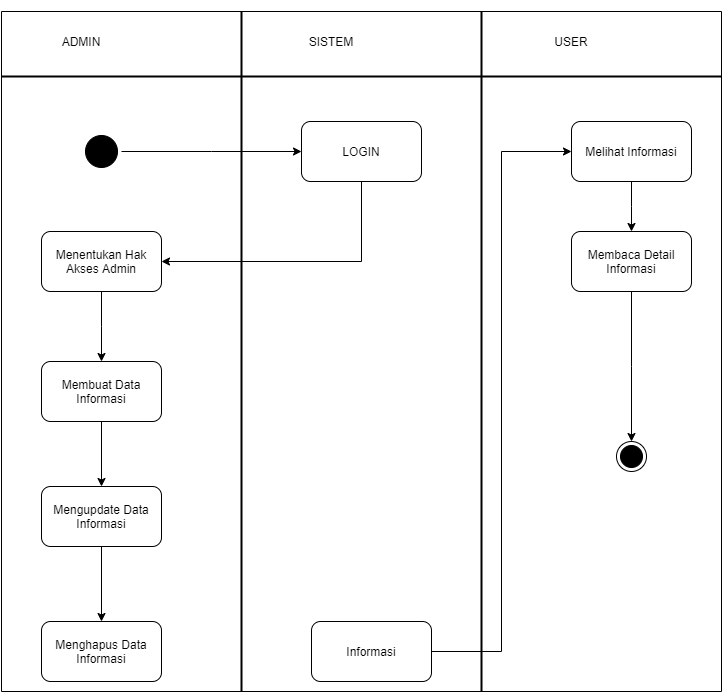

The diagram above was exported from draw.io. Its source (the exported page's mxGraphModel, read from the mxfile embedded in the PNG):
<mxGraphModel dx="868" dy="482" grid="1" gridSize="10" guides="1" tooltips="1" connect="1" arrows="1" fold="1" page="1" pageScale="1" pageWidth="827" pageHeight="1169" math="0" shadow="0">
  <root>
    <mxCell id="0" />
    <mxCell id="1" parent="0" />
    <mxCell id="n9i4p7FzQqgJfsTs_imw-1" value="ADMIN" style="text;html=1;strokeColor=none;fillColor=none;align=center;verticalAlign=middle;whiteSpace=wrap;rounded=0;" vertex="1" parent="1">
      <mxGeometry x="110" y="100" width="100" height="20" as="geometry" />
    </mxCell>
    <mxCell id="n9i4p7FzQqgJfsTs_imw-2" value="SISTEM" style="text;html=1;strokeColor=none;fillColor=none;align=center;verticalAlign=middle;whiteSpace=wrap;rounded=0;" vertex="1" parent="1">
      <mxGeometry x="370" y="100" width="80" height="20" as="geometry" />
    </mxCell>
    <mxCell id="n9i4p7FzQqgJfsTs_imw-3" value="USER" style="text;html=1;strokeColor=none;fillColor=none;align=center;verticalAlign=middle;whiteSpace=wrap;rounded=0;" vertex="1" parent="1">
      <mxGeometry x="610" y="100" width="80" height="20" as="geometry" />
    </mxCell>
    <mxCell id="n9i4p7FzQqgJfsTs_imw-6" value="" style="line;strokeWidth=2;html=1;" vertex="1" parent="1">
      <mxGeometry x="80" y="70" width="720" height="150" as="geometry" />
    </mxCell>
    <mxCell id="n9i4p7FzQqgJfsTs_imw-7" value="" style="line;strokeWidth=2;direction=south;html=1;" vertex="1" parent="1">
      <mxGeometry x="140" y="80" width="360" height="680" as="geometry" />
    </mxCell>
    <mxCell id="n9i4p7FzQqgJfsTs_imw-8" value="" style="line;strokeWidth=2;direction=south;html=1;" vertex="1" parent="1">
      <mxGeometry x="410" y="80" width="300" height="680" as="geometry" />
    </mxCell>
    <mxCell id="n9i4p7FzQqgJfsTs_imw-14" style="edgeStyle=elbowEdgeStyle;rounded=0;orthogonalLoop=1;jettySize=auto;html=1;" edge="1" parent="1" source="n9i4p7FzQqgJfsTs_imw-11" target="n9i4p7FzQqgJfsTs_imw-13">
      <mxGeometry relative="1" as="geometry" />
    </mxCell>
    <mxCell id="n9i4p7FzQqgJfsTs_imw-11" value="" style="ellipse;html=1;shape=startState;fillColor=#000000;" vertex="1" parent="1">
      <mxGeometry x="160" y="200" width="40" height="40" as="geometry" />
    </mxCell>
    <mxCell id="n9i4p7FzQqgJfsTs_imw-28" style="edgeStyle=elbowEdgeStyle;rounded=0;orthogonalLoop=1;jettySize=auto;html=1;entryX=1;entryY=0.5;entryDx=0;entryDy=0;" edge="1" parent="1" source="n9i4p7FzQqgJfsTs_imw-13" target="n9i4p7FzQqgJfsTs_imw-16">
      <mxGeometry relative="1" as="geometry">
        <Array as="points">
          <mxPoint x="440" y="290" />
        </Array>
      </mxGeometry>
    </mxCell>
    <mxCell id="n9i4p7FzQqgJfsTs_imw-13" value="LOGIN" style="rounded=1;whiteSpace=wrap;html=1;" vertex="1" parent="1">
      <mxGeometry x="380" y="190" width="120" height="60" as="geometry" />
    </mxCell>
    <mxCell id="n9i4p7FzQqgJfsTs_imw-27" style="edgeStyle=elbowEdgeStyle;rounded=0;orthogonalLoop=1;jettySize=auto;html=1;entryX=0.5;entryY=0;entryDx=0;entryDy=0;" edge="1" parent="1" source="n9i4p7FzQqgJfsTs_imw-16" target="n9i4p7FzQqgJfsTs_imw-17">
      <mxGeometry relative="1" as="geometry" />
    </mxCell>
    <mxCell id="n9i4p7FzQqgJfsTs_imw-16" value="Menentukan Hak Akses Admin" style="rounded=1;whiteSpace=wrap;html=1;" vertex="1" parent="1">
      <mxGeometry x="120" y="300" width="120" height="60" as="geometry" />
    </mxCell>
    <mxCell id="n9i4p7FzQqgJfsTs_imw-26" style="edgeStyle=elbowEdgeStyle;rounded=0;orthogonalLoop=1;jettySize=auto;html=1;" edge="1" parent="1" source="n9i4p7FzQqgJfsTs_imw-17" target="n9i4p7FzQqgJfsTs_imw-19">
      <mxGeometry relative="1" as="geometry" />
    </mxCell>
    <mxCell id="n9i4p7FzQqgJfsTs_imw-17" value="Membuat Data Informasi" style="rounded=1;whiteSpace=wrap;html=1;" vertex="1" parent="1">
      <mxGeometry x="120" y="430" width="120" height="60" as="geometry" />
    </mxCell>
    <mxCell id="n9i4p7FzQqgJfsTs_imw-24" style="edgeStyle=elbowEdgeStyle;rounded=0;orthogonalLoop=1;jettySize=auto;html=1;" edge="1" parent="1" source="n9i4p7FzQqgJfsTs_imw-19" target="n9i4p7FzQqgJfsTs_imw-20">
      <mxGeometry relative="1" as="geometry" />
    </mxCell>
    <mxCell id="n9i4p7FzQqgJfsTs_imw-19" value="Mengupdate Data Informasi" style="rounded=1;whiteSpace=wrap;html=1;" vertex="1" parent="1">
      <mxGeometry x="120" y="555" width="120" height="60" as="geometry" />
    </mxCell>
    <mxCell id="n9i4p7FzQqgJfsTs_imw-20" value="Menghapus Data Informasi" style="rounded=1;whiteSpace=wrap;html=1;" vertex="1" parent="1">
      <mxGeometry x="120" y="690" width="120" height="60" as="geometry" />
    </mxCell>
    <mxCell id="n9i4p7FzQqgJfsTs_imw-32" style="edgeStyle=elbowEdgeStyle;rounded=0;orthogonalLoop=1;jettySize=auto;html=1;entryX=0.5;entryY=0;entryDx=0;entryDy=0;" edge="1" parent="1" source="n9i4p7FzQqgJfsTs_imw-21" target="n9i4p7FzQqgJfsTs_imw-22">
      <mxGeometry relative="1" as="geometry" />
    </mxCell>
    <mxCell id="n9i4p7FzQqgJfsTs_imw-21" value="Melihat Informasi" style="rounded=1;whiteSpace=wrap;html=1;" vertex="1" parent="1">
      <mxGeometry x="650" y="190" width="120" height="60" as="geometry" />
    </mxCell>
    <mxCell id="n9i4p7FzQqgJfsTs_imw-40" style="edgeStyle=elbowEdgeStyle;rounded=0;orthogonalLoop=1;jettySize=auto;html=1;entryX=0.5;entryY=0;entryDx=0;entryDy=0;" edge="1" parent="1" source="n9i4p7FzQqgJfsTs_imw-22" target="n9i4p7FzQqgJfsTs_imw-38">
      <mxGeometry relative="1" as="geometry" />
    </mxCell>
    <mxCell id="n9i4p7FzQqgJfsTs_imw-22" value="Membaca Detail Informasi" style="rounded=1;whiteSpace=wrap;html=1;" vertex="1" parent="1">
      <mxGeometry x="650" y="300" width="120" height="60" as="geometry" />
    </mxCell>
    <mxCell id="n9i4p7FzQqgJfsTs_imw-35" style="edgeStyle=elbowEdgeStyle;rounded=0;orthogonalLoop=1;jettySize=auto;html=1;entryX=0;entryY=0.5;entryDx=0;entryDy=0;" edge="1" parent="1" source="n9i4p7FzQqgJfsTs_imw-23" target="n9i4p7FzQqgJfsTs_imw-21">
      <mxGeometry relative="1" as="geometry" />
    </mxCell>
    <mxCell id="n9i4p7FzQqgJfsTs_imw-23" value="Informasi" style="rounded=1;whiteSpace=wrap;html=1;" vertex="1" parent="1">
      <mxGeometry x="390" y="690" width="120" height="60" as="geometry" />
    </mxCell>
    <mxCell id="n9i4p7FzQqgJfsTs_imw-38" value="" style="ellipse;html=1;shape=endState;fillColor=#000000;" vertex="1" parent="1">
      <mxGeometry x="695" y="510" width="30" height="30" as="geometry" />
    </mxCell>
    <mxCell id="n9i4p7FzQqgJfsTs_imw-41" value="" style="shape=partialRectangle;whiteSpace=wrap;html=1;left=0;right=0;fillColor=none;strokeColor=#000000;" vertex="1" parent="1">
      <mxGeometry x="80" y="80" width="720" height="680" as="geometry" />
    </mxCell>
    <mxCell id="n9i4p7FzQqgJfsTs_imw-42" value="" style="shape=partialRectangle;whiteSpace=wrap;html=1;bottom=0;top=0;fillColor=none;strokeColor=#000000;" vertex="1" parent="1">
      <mxGeometry x="80" y="80" width="720" height="680" as="geometry" />
    </mxCell>
  </root>
</mxGraphModel>